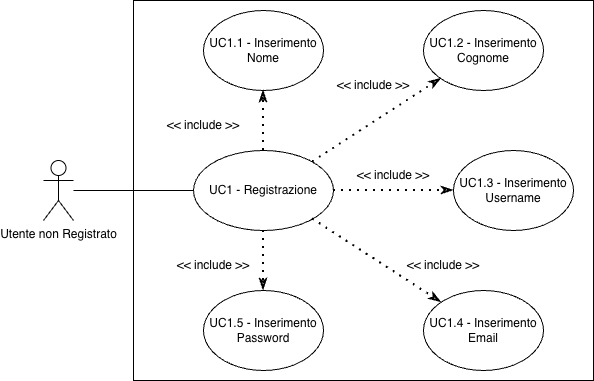

The diagram above was exported from draw.io. Its source (the exported page's mxGraphModel, read from the mxfile embedded in the PNG):
<mxGraphModel dx="784" dy="667" grid="1" gridSize="10" guides="1" tooltips="1" connect="1" arrows="1" fold="1" page="1" pageScale="1" pageWidth="827" pageHeight="1169" math="0" shadow="0">
  <root>
    <mxCell id="0" />
    <mxCell id="1" parent="0" />
    <mxCell id="eiQ5DInVe2laGHk9ilKq-12" value="" style="rounded=0;whiteSpace=wrap;html=1;" vertex="1" parent="1">
      <mxGeometry x="220" y="10" width="460" height="380" as="geometry" />
    </mxCell>
    <mxCell id="eiQ5DInVe2laGHk9ilKq-1" value="Utente non Registrato" style="shape=umlActor;verticalLabelPosition=bottom;verticalAlign=top;html=1;outlineConnect=0;" vertex="1" parent="1">
      <mxGeometry x="130" y="170" width="30" height="60" as="geometry" />
    </mxCell>
    <mxCell id="eiQ5DInVe2laGHk9ilKq-3" value="UC1 - Registrazione" style="ellipse;whiteSpace=wrap;html=1;" vertex="1" parent="1">
      <mxGeometry x="280" y="160" width="140" height="80" as="geometry" />
    </mxCell>
    <mxCell id="eiQ5DInVe2laGHk9ilKq-4" value="" style="endArrow=none;html=1;rounded=0;entryX=0;entryY=0.5;entryDx=0;entryDy=0;" edge="1" parent="1" source="eiQ5DInVe2laGHk9ilKq-1" target="eiQ5DInVe2laGHk9ilKq-3">
      <mxGeometry width="50" height="50" relative="1" as="geometry">
        <mxPoint x="340" y="300" as="sourcePoint" />
        <mxPoint x="390" y="250" as="targetPoint" />
      </mxGeometry>
    </mxCell>
    <mxCell id="eiQ5DInVe2laGHk9ilKq-6" value="UC1.2 - Inserimento Cognome" style="ellipse;whiteSpace=wrap;html=1;" vertex="1" parent="1">
      <mxGeometry x="510" y="20" width="120" height="80" as="geometry" />
    </mxCell>
    <mxCell id="eiQ5DInVe2laGHk9ilKq-7" value="UC1.3 - Inserimento Username" style="ellipse;whiteSpace=wrap;html=1;" vertex="1" parent="1">
      <mxGeometry x="540" y="160" width="120" height="80" as="geometry" />
    </mxCell>
    <mxCell id="eiQ5DInVe2laGHk9ilKq-8" value="UC1.4 - Inserimento Email" style="ellipse;whiteSpace=wrap;html=1;" vertex="1" parent="1">
      <mxGeometry x="510" y="300" width="120" height="80" as="geometry" />
    </mxCell>
    <mxCell id="eiQ5DInVe2laGHk9ilKq-9" value="UC1.5 - Inserimento Password" style="ellipse;whiteSpace=wrap;html=1;" vertex="1" parent="1">
      <mxGeometry x="290" y="300" width="120" height="80" as="geometry" />
    </mxCell>
    <mxCell id="eiQ5DInVe2laGHk9ilKq-10" value="" style="endArrow=classicThin;dashed=1;html=1;dashPattern=1 3;strokeWidth=2;rounded=0;entryX=0.5;entryY=0;entryDx=0;entryDy=0;exitX=0.5;exitY=1;exitDx=0;exitDy=0;endFill=0;" edge="1" parent="1" source="eiQ5DInVe2laGHk9ilKq-3" target="eiQ5DInVe2laGHk9ilKq-9">
      <mxGeometry width="50" height="50" relative="1" as="geometry">
        <mxPoint x="340" y="260" as="sourcePoint" />
        <mxPoint x="390" y="210" as="targetPoint" />
      </mxGeometry>
    </mxCell>
    <mxCell id="eiQ5DInVe2laGHk9ilKq-11" value="UC1.1 - Inserimento Nome" style="ellipse;whiteSpace=wrap;html=1;" vertex="1" parent="1">
      <mxGeometry x="290" y="20" width="120" height="80" as="geometry" />
    </mxCell>
    <mxCell id="eiQ5DInVe2laGHk9ilKq-13" value="" style="endArrow=classicThin;dashed=1;html=1;dashPattern=1 3;strokeWidth=2;rounded=0;exitX=0.5;exitY=0;exitDx=0;exitDy=0;entryX=0.5;entryY=1;entryDx=0;entryDy=0;startArrow=none;startFill=0;endFill=0;" edge="1" parent="1" source="eiQ5DInVe2laGHk9ilKq-3" target="eiQ5DInVe2laGHk9ilKq-11">
      <mxGeometry width="50" height="50" relative="1" as="geometry">
        <mxPoint x="340" y="220" as="sourcePoint" />
        <mxPoint x="390" y="170" as="targetPoint" />
      </mxGeometry>
    </mxCell>
    <mxCell id="eiQ5DInVe2laGHk9ilKq-17" value="" style="endArrow=classicThin;dashed=1;html=1;dashPattern=1 3;strokeWidth=2;rounded=0;exitX=1;exitY=1;exitDx=0;exitDy=0;entryX=0;entryY=0;entryDx=0;entryDy=0;startArrow=none;startFill=0;endFill=0;" edge="1" parent="1" source="eiQ5DInVe2laGHk9ilKq-3" target="eiQ5DInVe2laGHk9ilKq-8">
      <mxGeometry width="50" height="50" relative="1" as="geometry">
        <mxPoint x="410" y="210" as="sourcePoint" />
        <mxPoint x="410" y="150" as="targetPoint" />
      </mxGeometry>
    </mxCell>
    <mxCell id="eiQ5DInVe2laGHk9ilKq-18" value="" style="endArrow=classicThin;dashed=1;html=1;dashPattern=1 3;strokeWidth=2;rounded=0;exitX=1;exitY=0.5;exitDx=0;exitDy=0;entryX=0;entryY=0.5;entryDx=0;entryDy=0;startArrow=none;startFill=0;endFill=0;" edge="1" parent="1" source="eiQ5DInVe2laGHk9ilKq-3" target="eiQ5DInVe2laGHk9ilKq-7">
      <mxGeometry width="50" height="50" relative="1" as="geometry">
        <mxPoint x="410" y="210" as="sourcePoint" />
        <mxPoint x="410" y="150" as="targetPoint" />
      </mxGeometry>
    </mxCell>
    <mxCell id="eiQ5DInVe2laGHk9ilKq-19" value="" style="endArrow=classicThin;dashed=1;html=1;dashPattern=1 3;strokeWidth=2;rounded=0;entryX=0;entryY=1;entryDx=0;entryDy=0;startArrow=none;startFill=0;endFill=0;exitX=1;exitY=0;exitDx=0;exitDy=0;" edge="1" parent="1" source="eiQ5DInVe2laGHk9ilKq-3" target="eiQ5DInVe2laGHk9ilKq-6">
      <mxGeometry width="50" height="50" relative="1" as="geometry">
        <mxPoint x="410" y="170" as="sourcePoint" />
        <mxPoint x="410" y="150" as="targetPoint" />
      </mxGeometry>
    </mxCell>
    <mxCell id="eiQ5DInVe2laGHk9ilKq-20" value="&amp;lt;&amp;lt; include &amp;gt;&amp;gt;" style="text;html=1;whiteSpace=wrap;strokeColor=none;fillColor=none;align=center;verticalAlign=middle;rounded=0;" vertex="1" parent="1">
      <mxGeometry x="250" y="120" width="80" height="30" as="geometry" />
    </mxCell>
    <mxCell id="eiQ5DInVe2laGHk9ilKq-21" value="&amp;lt;&amp;lt; include &amp;gt;&amp;gt;" style="text;html=1;whiteSpace=wrap;strokeColor=none;fillColor=none;align=center;verticalAlign=middle;rounded=0;" vertex="1" parent="1">
      <mxGeometry x="420" y="80" width="80" height="30" as="geometry" />
    </mxCell>
    <mxCell id="eiQ5DInVe2laGHk9ilKq-22" value="&amp;lt;&amp;lt; include &amp;gt;&amp;gt;" style="text;html=1;whiteSpace=wrap;strokeColor=none;fillColor=none;align=center;verticalAlign=middle;rounded=0;" vertex="1" parent="1">
      <mxGeometry x="440" y="170" width="80" height="30" as="geometry" />
    </mxCell>
    <mxCell id="eiQ5DInVe2laGHk9ilKq-23" value="&amp;lt;&amp;lt; include &amp;gt;&amp;gt;" style="text;html=1;whiteSpace=wrap;strokeColor=none;fillColor=none;align=center;verticalAlign=middle;rounded=0;" vertex="1" parent="1">
      <mxGeometry x="490" y="260" width="80" height="30" as="geometry" />
    </mxCell>
    <mxCell id="eiQ5DInVe2laGHk9ilKq-24" value="&amp;lt;&amp;lt; include &amp;gt;&amp;gt;" style="text;html=1;whiteSpace=wrap;strokeColor=none;fillColor=none;align=center;verticalAlign=middle;rounded=0;" vertex="1" parent="1">
      <mxGeometry x="260" y="260" width="80" height="30" as="geometry" />
    </mxCell>
  </root>
</mxGraphModel>